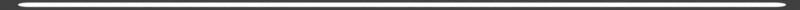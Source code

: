 # Source: rendernormal.scorebar-colour.blend  (saved by Blender 2.78.0; exported with 4.5.12 LTS)
import bpy
from mathutils import Matrix  # noqa: F401  (used for matrix-valued properties, if any)

bpy.ops.wm.read_factory_settings(use_empty=True)
scene = bpy.context.scene
scene.name = 'menu-back'

# ---- collections
col_collection_1 = bpy.data.collections.new('Collection 1'); scene.collection.children.link(col_collection_1)
col_collection_2 = bpy.data.collections.new('Collection 2'); scene.collection.children.link(col_collection_2)
col_collection_11 = bpy.data.collections.new('Collection 11'); scene.collection.children.link(col_collection_11)
col_collection_11.hide_render = True
col_collection_11.hide_viewport = True

# ---- materials (node trees are filled in below, after node groups)
mat_sliderborderpurple_ish_ani1 = bpy.data.materials.new('sliderborderpurple-ish-ani1')
mat_sliderborderpurple_ish_ani1.alpha_threshold = 0.0
mat_sliderborderpurple_ish_ani1.roughness = 0.5
mat_sliderborderpurple_ish = bpy.data.materials.new('sliderborderpurple-ish')
mat_white = bpy.data.materials.new('white')

# ---- material node trees
mat_sliderborderpurple_ish_ani1.use_nodes = True; mat_sliderborderpurple_ish_ani1.node_tree.nodes.clear()
_N = mat_sliderborderpurple_ish_ani1.node_tree.nodes; _L = mat_sliderborderpurple_ish_ani1.node_tree.links
n0 = _N.new('ShaderNodeRGB'); n0.name = 'RGB'; n0.location = (-206, 358)
n0.outputs[0].default_value = (0.5583, 0.3916, 1.0, 1.0)
n1 = _N.new('ShaderNodeRGB'); n1.name = 'RGB.001'; n1.location = (-211, 154)
n1.outputs[0].default_value = (1.0, 1.0, 1.0, 1.0)
n2 = _N.new('ShaderNodeOutputMaterial'); n2.name = 'Material Output'; n2.location = (340, 288)
n3 = _N.new('ShaderNodeEmission'); n3.name = 'Emission'; n3.location = (163, 297)
n4 = _N.new('ShaderNodeMix'); n4.name = 'Mix'; n4.location = (-26, 297)
n4.data_type = 'RGBA'
n4.inputs[0].default_value = 1.0
_L.new(n3.outputs[0], n2.inputs[0])
_L.new(n0.outputs[0], n4.inputs[6])
_L.new(n1.outputs[0], n4.inputs[7])
_L.new(n4.outputs[2], n3.inputs[0])
n2.is_active_output = True

# ---- world
world_world_010 = bpy.data.worlds.new('World.010'); scene.world = world_world_010
world_world_010.color = (0.05088, 0.05088, 0.05088)
world_world_010.use_sun_shadow = False
world_world_010.sun_shadow_jitter_overblur = 0.0
world_world_010.cycles.sampling_method = 'MANUAL'

# ---- cameras
cam_camera_041 = bpy.data.cameras.new('Camera.041')
cam_camera_041.type = 'ORTHO'
cam_camera_041.clip_end = 100.0
cam_camera_041.lens = 35.0
cam_camera_041.sensor_width = 32.0
cam_camera_041.sensor_height = 18.0
cam_camera_041.ortho_scale = 1.3
cam_camera_041.dof.focus_distance = 0.0

# ---- meshes
me_plane_005 = bpy.data.meshes.new('Plane.005')
me_plane_005.from_pydata([(0.6236, -0.0003645, 0.0), (0.6052, -0.01043, 0.0), (0.6234, -0.001578, 0.0), (0.623, -0.002773, 0.0), (0.6224, -0.003934, 0.0), (0.6215, -0.005042, 0.0), (0.6203, -0.006083, 0.0), (0.6189, -0.007039, 0.0), (0.6174, -0.007899, 0.0), (0.6156, -0.008649, 0.0), (0.6137, -0.009278, 0.0), (0.6117, -0.009776, 0.0), (0.6096, -0.01014, 0.0), (0.6074, -0.01036, 0.0), (0.6052, 0.01043, 0.0), (0.6236, 0.0003645, 0.0), (0.6074, 0.01036, 0.0), (0.6096, 0.01014, 0.0), (0.6117, 0.009776, 0.0), (0.6137, 0.009278, 0.0), (0.6156, 0.008649, 0.0), (0.6174, 0.007899, 0.0), (0.6189, 0.007039, 0.0), (0.6203, 0.006083, 0.0), (0.6215, 0.005042, 0.0), (0.6224, 0.003934, 0.0), (0.623, 0.002773, 0.0), (0.6234, 0.001578, 0.0), (0.0, 0.01043, 0.0), (0.0, -0.01043, 0.0)], [], [(29, 28, 14, 16, 17, 18, 19, 20, 21, 22, 23, 24, 25, 26, 27, 15, 0, 2, 3, 4, 5, 6, 7, 8, 9, 10, 11, 12, 13, 1)])
me_plane_005.materials.append(mat_sliderborderpurple_ish_ani1)
me_plane_005.use_remesh_preserve_volume = False
me_plane_005.use_remesh_preserve_attributes = False
me_plane_005.use_mirror_vertex_groups = False
me_plane_005.update()
me_plane = bpy.data.meshes.new('Plane')
me_plane.from_pydata([(-0.1742, 0.1164, 0.0), (-0.1481, 0.1481, 0.0), (-0.1164, 0.1742, 0.0), (-0.08017, 0.1935, 0.0), (-0.04087, 0.2055, 0.0), (0.0, 0.2095, 0.0), (-0.1935, 0.08017, 0.0), (-0.2055, 0.04087, 0.0), (-0.2095, 1.582e-08, 0.0), (-0.2055, -0.04087, 0.0), (-0.1935, -0.08017, 0.0), (-0.1742, -0.1164, 0.0), (-0.1481, -0.1481, 0.0), (-0.1164, -0.1742, 0.0), (-0.08017, -0.1935, 0.0), (-0.04087, -0.2055, 0.0), (6.826e-08, -0.2095, 0.0), (0.04087, -0.2055, 0.0), (0.08017, -0.1935, 0.0), (0.1164, -0.1742, 0.0), (0.1481, -0.1481, 0.0), (0.1742, -0.1164, 0.0), (0.1935, -0.08017, 0.0), (0.2055, -0.04087, 0.0), (0.2095, 2.023e-07, 0.0), (0.2055, 0.04087, 0.0), (0.1935, 0.08017, 0.0), (0.1742, 0.1164, 0.0), (0.1481, 0.1481, 0.0), (0.1164, 0.1742, 0.0), (0.08017, 0.1935, 0.0), (0.04087, 0.2055, 0.0)], [], [(7, 8, 9, 10, 11, 12, 13, 14, 15, 16, 17, 18, 19, 20, 21, 22, 23, 24, 25, 26, 27, 28, 29, 30, 31, 5, 4, 3, 2, 1, 0, 6)])
me_plane.materials.append(mat_sliderborderpurple_ish)
me_plane.use_remesh_preserve_volume = False
me_plane.use_remesh_preserve_attributes = False
me_plane.use_mirror_vertex_groups = False
me_plane.update()

# ---- curves / text
txt_text_001 = bpy.data.curves.new('Text.001', 'FONT')
txt_text_001.dimensions = '2D'
txt_text_001.body = 'もどる'
txt_text_001.materials.append(mat_white)
txt_text_001.use_path_clamp = True
txt_text_001.bevel_resolution = 0
txt_text_001.align_y = 'CENTER'

# ---- objects
ob_plane = bpy.data.objects.new('Plane', me_plane_005)
ob_cam_hitcircle_010 = bpy.data.objects.new('cam-hitcircle.010', cam_camera_041)
ob_arrow = bpy.data.objects.new('arrow', me_plane)
ob_text_001 = bpy.data.objects.new('Text.001', txt_text_001)

# ---- transforms, parenting, visibility, modifiers, constraints
ob_plane.location = (0.003326, 0.0003693, -0.01015)
ob_plane.scale = (1.0, 0.3168, 1.0)
ob_plane.lineart.crease_threshold = 0.0
_m = ob_plane.modifiers.new('Mirror', 'MIRROR')
ob_cam_hitcircle_010.location = (0.0, 0.0, 5.0)
ob_cam_hitcircle_010.lock_rotations_4d = False
ob_cam_hitcircle_010.empty_display_type = 'ARROWS'
ob_cam_hitcircle_010.color = (0.0, 0.0, 0.0, 0.0)
ob_cam_hitcircle_010.display_type = 'WIRE'
ob_cam_hitcircle_010.lineart.crease_threshold = 0.0
ob_arrow.location = (-0.5977, -0.0005407, 0.0)
ob_arrow.scale = (0.09997, 0.09997, 0.09997)
ob_arrow.hide_viewport = True
ob_arrow.lineart.crease_threshold = 0.0
ob_text_001.location = (-0.4024, 0.008572, 0.0)
ob_text_001.scale = (0.3849, 0.3849, 0.3849)
ob_text_001.lineart.crease_threshold = 0.0

# ---- collection membership
col_collection_1.objects.link(ob_plane)
col_collection_1.objects.link(ob_cam_hitcircle_010)
col_collection_2.objects.link(ob_arrow)
col_collection_11.objects.link(ob_text_001)
def _layer_coll(name, lc=None):
    lc = lc or bpy.context.view_layer.layer_collection
    for c in lc.children:
        if c.name == name: return c
        r = _layer_coll(name, c)
        if r: return r
_layer_coll('Collection 2').indirect_only = True
_layer_coll('Collection 11').indirect_only = True

# ---- scene / render settings (as saved in the file)
scene.camera = ob_cam_hitcircle_010
scene.frame_start = 0; scene.frame_end = 29; scene.frame_set(19)
scene.render.engine = 'CYCLES'
scene.render.image_settings.compression = 70
scene.render.resolution_x = 3840
scene.render.resolution_y = 50
scene.render.fps = 30
scene.render.dither_intensity = 0.0
scene.render.film_transparent = True
scene.cycles.use_denoising = False
scene.cycles.samples = 32
scene.cycles.sampling_pattern = 'TABULATED_SOBOL'
scene.cycles.light_sampling_threshold = 0.0
scene.cycles.use_adaptive_sampling = False
scene.cycles.use_light_tree = False
scene.cycles.blur_glossy = 0.0
scene.cycles.max_bounces = 6
scene.cycles.diffuse_bounces = 6
scene.cycles.glossy_bounces = 6
scene.cycles.transmission_bounces = 6
scene.cycles.volume_bounces = 6
scene.cycles.transparent_max_bounces = 6
scene.cycles.sample_clamp_indirect = 0.0
scene.view_settings.view_transform = 'Standard'
bpy.context.view_layer.update()
